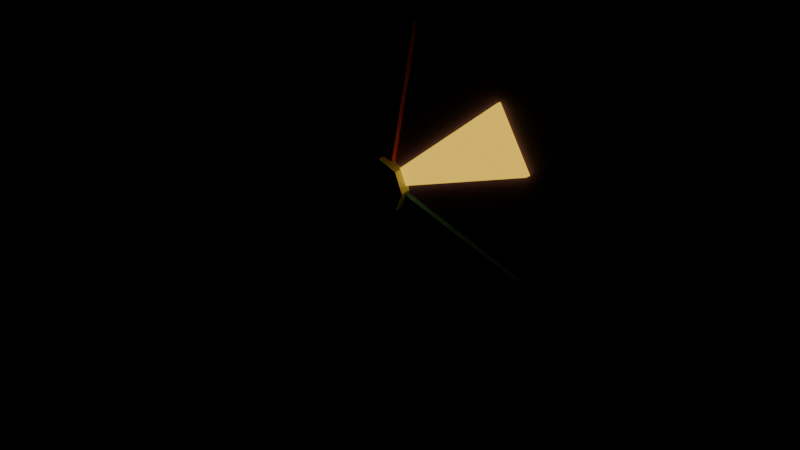 # Source: prize-wheel.blend  (saved by Blender 5.2.45; exported with 4.5.12 LTS)
import bpy
from mathutils import Matrix  # noqa: F401  (used for matrix-valued properties, if any)

bpy.ops.wm.read_factory_settings(use_empty=True)
scene = bpy.context.scene
scene.name = 'Scene'

# ---- collections
col_col_lowpoly = bpy.data.collections.new('COL_LowPoly'); scene.collection.children.link(col_col_lowpoly)

# ---- images (referenced by path relative to the original .blend; pixels are not part of the script)
import os
ASSET_DIR = os.environ.get("B2B_ASSET_DIR", "")  # directory of the original .blend (textures are referenced by path, not embedded)
HERE = os.path.dirname(os.path.abspath(__file__))  # packed textures are extracted next to this script under _unpacked/

def load_image(name, relpath, width, height, colorspace="sRGB"):
    """Load a texture the original file referenced (path relative to the .blend, or extracted next to this script)."""
    p = next((c for c in (os.path.join(HERE, relpath), os.path.join(ASSET_DIR, relpath)) if relpath and os.path.exists(c)), "")
    if p:
        img = bpy.data.images.load(p, check_existing=True)
        img.name = name
    else:  # same state as the original file: an image datablock whose file is absent (Cycles renders it pink)
        img = bpy.data.images.new(name, width, height)
        img.source = "FILE"
        img.filepath = "//" + (relpath or name)
    img.colorspace_settings.name = colorspace
    return img
img_prize_wheel_basecolor = load_image('prize-wheel_BaseColor', '_unpacked/prize-wheel_BaseColor.f2ca0062.png', 128, 48, 'sRGB')
img_prize_wheel_maskmap = load_image('prize-wheel_MaskMap', '_unpacked/prize-wheel_MaskMap.7c11e1c1.png', 128, 48, 'Non-Color')
img_prize_wheel_emission = load_image('prize-wheel_Emission', '_unpacked/prize-wheel_Emission.61d5934b.png', 128, 48, 'sRGB')

# ---- materials (node trees are filled in below, after node groups)
mat_m_prize_wheel = bpy.data.materials.new('M_prize-wheel')

# ---- material node trees
mat_m_prize_wheel.use_nodes = True; mat_m_prize_wheel.node_tree.nodes.clear()
_N = mat_m_prize_wheel.node_tree.nodes; _L = mat_m_prize_wheel.node_tree.links
n0 = _N.new('ShaderNodeBsdfPrincipled'); n0.name = 'Principled BSDF'; n0.location = (-200, 100)
n0.inputs[10].default_value = 0.005
n0.inputs[28].default_value = 1.0
n1 = _N.new('ShaderNodeOutputMaterial'); n1.name = 'Material Output'; n1.location = (200, 100)
n2 = _N.new('ShaderNodeTexImage'); n2.name = 'Image Texture'; n2.location = (0, 0)
n2.image = img_prize_wheel_basecolor
n2.interpolation = 'Closest'
n3 = _N.new('ShaderNodeTexImage'); n3.name = 'Image Texture.001'; n3.location = (0, 0)
n3.image = img_prize_wheel_maskmap
n3.interpolation = 'Closest'
n4 = _N.new('ShaderNodeSeparateColor'); n4.name = 'Separate Color'; n4.location = (0, 0)
n5 = _N.new('ShaderNodeMath'); n5.name = 'Math'; n5.location = (0, 0)
n5.operation = 'SUBTRACT'
n5.inputs[0].default_value = 1.0
n6 = _N.new('ShaderNodeTexImage'); n6.name = 'Image Texture.002'; n6.location = (0, 0)
n6.image = img_prize_wheel_emission
n6.interpolation = 'Closest'
_L.new(n0.outputs[0], n1.inputs[0])
_L.new(n2.outputs[0], n0.inputs[0])
_L.new(n3.outputs[0], n4.inputs[0])
_L.new(n4.outputs[0], n0.inputs[1])
_L.new(n3.outputs[1], n5.inputs[1])
_L.new(n5.outputs[0], n0.inputs[2])
_L.new(n6.outputs[0], n0.inputs[27])
n1.is_active_output = True

# ---- meshes
me_prize_wheel = bpy.data.meshes.new('prize-wheel')
me_prize_wheel.from_pydata([(-0.25, -0.15, 0.0), (0.25, -0.15, 0.0), (0.25, 0.15, 0.0), (-0.25, 0.15, 0.0), (-0.25, -0.15, 0.06), (0.25, -0.15, 0.06), (0.25, 0.15, 0.06), (-0.25, 0.15, 0.06), (-0.04, -0.04, 0.06), (0.04, -0.04, 0.06), (0.04, 0.04, 0.06), (-0.04, 0.04, 0.06), (-0.04, -0.04, 0.4), (0.04, -0.04, 0.4), (0.04, 0.04, 0.4), (-0.04, 0.04, 0.4), (0.36, -0.03, 0.55), (0.3326, -0.03, 0.4122), (0.2546, -0.03, 0.2954), (0.1378, -0.03, 0.2174), (0.0, -0.03, 0.19), (-0.1378, -0.03, 0.2174), (-0.2546, -0.03, 0.2954), (-0.3326, -0.03, 0.4122), (-0.36, -0.03, 0.55), (-0.3326, -0.03, 0.6878), (-0.2546, -0.03, 0.8046), (-0.1378, -0.03, 0.8826), (-5.551e-17, -0.03, 0.91), (0.1378, -0.03, 0.8826), (0.2546, -0.03, 0.8046), (0.3326, -0.03, 0.6878), (0.36, 0.03, 0.55), (0.3326, 0.03, 0.4122), (0.2546, 0.03, 0.2954), (0.1378, 0.03, 0.2174), (0.0, 0.03, 0.19), (-0.1378, 0.03, 0.2174), (-0.2546, 0.03, 0.2954), (-0.3326, 0.03, 0.4122), (-0.36, 0.03, 0.55), (-0.3326, 0.03, 0.6878), (-0.2546, 0.03, 0.8046), (-0.1378, 0.03, 0.8826), (-5.551e-17, 0.03, 0.91), (0.1378, 0.03, 0.8826), (0.2546, 0.03, 0.8046), (0.3326, 0.03, 0.6878), (0.06, -0.04, 0.84), (-0.06, -0.04, 0.84), (-0.06, -0.03, 0.84), (0.06, -0.03, 0.84), (0.009, -0.04, 0.56), (-0.009, -0.04, 0.56), (-0.009, -0.03, 0.56), (0.009, -0.03, 0.56), (0.2811, -0.04, 0.643), (0.2211, -0.04, 0.747), (0.2211, -0.03, 0.747), (0.2811, -0.03, 0.643), (0.01316, -0.04, 0.5472), (0.00416, -0.04, 0.5628), (0.00416, -0.03, 0.5628), (0.01316, -0.03, 0.5472), (0.2211, -0.04, 0.353), (0.2811, -0.04, 0.457), (0.2811, -0.03, 0.457), (0.2211, -0.03, 0.353), (0.00416, -0.04, 0.5372), (0.01316, -0.04, 0.5528), (0.01316, -0.03, 0.5528), (0.00416, -0.03, 0.5372), (-0.06, -0.04, 0.26), (0.06, -0.04, 0.26), (0.06, -0.03, 0.26), (-0.06, -0.03, 0.26), (-0.009, -0.04, 0.54), (0.009, -0.04, 0.54), (0.009, -0.03, 0.54), (-0.009, -0.03, 0.54), (-0.2811, -0.04, 0.457), (-0.2211, -0.04, 0.353), (-0.2211, -0.03, 0.353), (-0.2811, -0.03, 0.457), (-0.01316, -0.04, 0.5528), (-0.00416, -0.04, 0.5372), (-0.00416, -0.03, 0.5372), (-0.01316, -0.03, 0.5528), (-0.2211, -0.04, 0.747), (-0.2811, -0.04, 0.643), (-0.2811, -0.03, 0.643), (-0.2211, -0.03, 0.747), (-0.00416, -0.04, 0.5628), (-0.01316, -0.04, 0.5472), (-0.01316, -0.03, 0.5472), (-0.00416, -0.03, 0.5628), (0.05, -0.055, 0.55), (0.03536, -0.055, 0.5146), (0.0, -0.055, 0.5), (-0.03536, -0.055, 0.5146), (-0.05, -0.055, 0.55), (-0.03536, -0.055, 0.5854), (0.0, -0.055, 0.6), (0.03536, -0.055, 0.5854), (0.05, -0.035, 0.55), (0.03536, -0.035, 0.5146), (0.0, -0.035, 0.5), (-0.03536, -0.035, 0.5146), (-0.05, -0.035, 0.55), (-0.03536, -0.035, 0.5854), (0.0, -0.035, 0.6), (0.03536, -0.035, 0.5854), (-0.03, -0.05, 0.88), (0.03, -0.05, 0.88), (0.03, -0.02, 0.88), (-0.03, -0.02, 0.88), (-0.03, -0.05, 0.91), (0.03, -0.05, 0.91), (0.03, -0.02, 0.91), (-0.03, -0.02, 0.91)], [], [(0, 3, 2, 1), (4, 5, 6, 7), (0, 1, 5, 4), (1, 2, 6, 5), (2, 3, 7, 6), (3, 0, 4, 7), (8, 11, 10, 9), (12, 13, 14, 15), (8, 9, 13, 12), (9, 10, 14, 13), (10, 11, 15, 14), (11, 8, 12, 15), (16, 17, 33, 32), (17, 18, 34, 33), (18, 19, 35, 34), (19, 20, 36, 35), (20, 21, 37, 36), (21, 22, 38, 37), (22, 23, 39, 38), (23, 24, 40, 39), (24, 25, 41, 40), (25, 26, 42, 41), (26, 27, 43, 42), (27, 28, 44, 43), (28, 29, 45, 44), (29, 30, 46, 45), (30, 31, 47, 46), (31, 16, 32, 47), (31, 30, 29, 28, 27, 26, 25, 24, 23, 22, 21, 20, 19, 18, 17, 16), (32, 33, 34, 35, 36, 37, 38, 39, 40, 41, 42, 43, 44, 45, 46, 47), (48, 51, 50, 49), (52, 53, 54, 55), (48, 49, 53, 52), (49, 50, 54, 53), (50, 51, 55, 54), (51, 48, 52, 55), (56, 59, 58, 57), (60, 61, 62, 63), (56, 57, 61, 60), (57, 58, 62, 61), (58, 59, 63, 62), (59, 56, 60, 63), (64, 67, 66, 65), (68, 69, 70, 71), (64, 65, 69, 68), (65, 66, 70, 69), (66, 67, 71, 70), (67, 64, 68, 71), (72, 75, 74, 73), (76, 77, 78, 79), (72, 73, 77, 76), (73, 74, 78, 77), (74, 75, 79, 78), (75, 72, 76, 79), (80, 83, 82, 81), (84, 85, 86, 87), (80, 81, 85, 84), (81, 82, 86, 85), (82, 83, 87, 86), (83, 80, 84, 87), (88, 91, 90, 89), (92, 93, 94, 95), (88, 89, 93, 92), (89, 90, 94, 93), (90, 91, 95, 94), (91, 88, 92, 95), (96, 97, 105, 104), (97, 98, 106, 105), (98, 99, 107, 106), (99, 100, 108, 107), (100, 101, 109, 108), (101, 102, 110, 109), (102, 103, 111, 110), (103, 96, 104, 111), (103, 102, 101, 100, 99, 98, 97, 96), (104, 105, 106, 107, 108, 109, 110, 111), (112, 115, 114, 113), (116, 117, 118, 119), (112, 113, 117, 116), (113, 114, 118, 117), (114, 115, 119, 118), (115, 112, 116, 119)])
_uv = me_prize_wheel.uv_layers.new(name='UVMap')
_uv.uv.foreach_set('vector', [0.0625, 0.5, 0.0625, 0.5, 0.0625, 0.5, 0.0625, 0.5, 0.0625, 0.5, 0.0625, 0.5, 0.0625, 0.5, 0.0625, 0.5, 0.0625, 0.5, 0.0625, 0.5, 0.0625, 0.5, 0.0625, 0.5, 0.0625, 0.5, 0.0625, 0.5, 0.0625, 0.5, 0.0625, 0.5, 0.0625, 0.5, 0.0625, 0.5, 0.0625, 0.5, 0.0625, 0.5, 0.0625, 0.5, 0.0625, 0.5, 0.0625, 0.5, 0.0625, 0.5, 0.3125, 0.1667, 0.3125, 0.1667, 0.3125, 0.1667, 0.3125, 0.1667, 0.3125, 0.1667, 0.3125, 0.1667, 0.3125, 0.1667, 0.3125, 0.1667, 0.3125, 0.1667, 0.3125, 0.1667, 0.3125, 0.1667, 0.3125, 0.1667, 0.3125, 0.1667, 0.3125, 0.1667, 0.3125, 0.1667, 0.3125, 0.1667, 0.3125, 0.1667, 0.3125, 0.1667, 0.3125, 0.1667, 0.3125, 0.1667, 0.3125, 0.1667, 0.3125, 0.1667, 0.3125, 0.1667, 0.3125, 0.1667, 0.8125, 0.8333, 0.8125, 0.8333, 0.8125, 0.8333, 0.8125, 0.8333, 0.8125, 0.8333, 0.8125, 0.8333, 0.8125, 0.8333, 0.8125, 0.8333, 0.8125, 0.8333, 0.8125, 0.8333, 0.8125, 0.8333, 0.8125, 0.8333, 0.8125, 0.8333, 0.8125, 0.8333, 0.8125, 0.8333, 0.8125, 0.8333, 0.8125, 0.8333, 0.8125, 0.8333, 0.8125, 0.8333, 0.8125, 0.8333, 0.8125, 0.8333, 0.8125, 0.8333, 0.8125, 0.8333, 0.8125, 0.8333, 0.8125, 0.8333, 0.8125, 0.8333, 0.8125, 0.8333, 0.8125, 0.8333, 0.8125, 0.8333, 0.8125, 0.8333, 0.8125, 0.8333, 0.8125, 0.8333, 0.8125, 0.8333, 0.8125, 0.8333, 0.8125, 0.8333, 0.8125, 0.8333, 0.8125, 0.8333, 0.8125, 0.8333, 0.8125, 0.8333, 0.8125, 0.8333, 0.8125, 0.8333, 0.8125, 0.8333, 0.8125, 0.8333, 0.8125, 0.8333, 0.8125, 0.8333, 0.8125, 0.8333, 0.8125, 0.8333, 0.8125, 0.8333, 0.8125, 0.8333, 0.8125, 0.8333, 0.8125, 0.8333, 0.8125, 0.8333, 0.8125, 0.8333, 0.8125, 0.8333, 0.8125, 0.8333, 0.8125, 0.8333, 0.8125, 0.8333, 0.8125, 0.8333, 0.8125, 0.8333, 0.8125, 0.8333, 0.8125, 0.8333, 0.8125, 0.8333, 0.8125, 0.8333, 0.8125, 0.8333, 0.8125, 0.8333, 0.8125, 0.8333, 0.8125, 0.8333, 0.8125, 0.8333, 0.8125, 0.8333, 0.8125, 0.8333, 0.8125, 0.8333, 0.8125, 0.8333, 0.8125, 0.8333, 0.8125, 0.8333, 0.8125, 0.8333, 0.8125, 0.8333, 0.8125, 0.8333, 0.8125, 0.8333, 0.8125, 0.8333, 0.8125, 0.8333, 0.8125, 0.8333, 0.8125, 0.8333, 0.8125, 0.8333, 0.8125, 0.8333, 0.8125, 0.8333, 0.8125, 0.8333, 0.8125, 0.8333, 0.8125, 0.8333, 0.8125, 0.8333, 0.8125, 0.8333, 0.8125, 0.8333, 0.8125, 0.8333, 0.8125, 0.8333, 0.8125, 0.8333, 0.8125, 0.8333, 0.8125, 0.8333, 0.4375, 0.5, 0.4375, 0.5, 0.4375, 0.5, 0.4375, 0.5, 0.4375, 0.5, 0.4375, 0.5, 0.4375, 0.5, 0.4375, 0.5, 0.4375, 0.5, 0.4375, 0.5, 0.4375, 0.5, 0.4375, 0.5, 0.4375, 0.5, 0.4375, 0.5, 0.4375, 0.5, 0.4375, 0.5, 0.4375, 0.5, 0.4375, 0.5, 0.4375, 0.5, 0.4375, 0.5, 0.4375, 0.5, 0.4375, 0.5, 0.4375, 0.5, 0.4375, 0.5, 0.3125, 0.5, 0.3125, 0.5, 0.3125, 0.5, 0.3125, 0.5, 0.3125, 0.5, 0.3125, 0.5, 0.3125, 0.5, 0.3125, 0.5, 0.3125, 0.5, 0.3125, 0.5, 0.3125, 0.5, 0.3125, 0.5, 0.3125, 0.5, 0.3125, 0.5, 0.3125, 0.5, 0.3125, 0.5, 0.3125, 0.5, 0.3125, 0.5, 0.3125, 0.5, 0.3125, 0.5, 0.3125, 0.5, 0.3125, 0.5, 0.3125, 0.5, 0.3125, 0.5, 0.8125, 0.5, 0.8125, 0.5, 0.8125, 0.5, 0.8125, 0.5, 0.8125, 0.5, 0.8125, 0.5, 0.8125, 0.5, 0.8125, 0.5, 0.8125, 0.5, 0.8125, 0.5, 0.8125, 0.5, 0.8125, 0.5, 0.8125, 0.5, 0.8125, 0.5, 0.8125, 0.5, 0.8125, 0.5, 0.8125, 0.5, 0.8125, 0.5, 0.8125, 0.5, 0.8125, 0.5, 0.8125, 0.5, 0.8125, 0.5, 0.8125, 0.5, 0.8125, 0.5, 0.6875, 0.5, 0.6875, 0.5, 0.6875, 0.5, 0.6875, 0.5, 0.6875, 0.5, 0.6875, 0.5, 0.6875, 0.5, 0.6875, 0.5, 0.6875, 0.5, 0.6875, 0.5, 0.6875, 0.5, 0.6875, 0.5, 0.6875, 0.5, 0.6875, 0.5, 0.6875, 0.5, 0.6875, 0.5, 0.6875, 0.5, 0.6875, 0.5, 0.6875, 0.5, 0.6875, 0.5, 0.6875, 0.5, 0.6875, 0.5, 0.6875, 0.5, 0.6875, 0.5, 0.9375, 0.5, 0.9375, 0.5, 0.9375, 0.5, 0.9375, 0.5, 0.9375, 0.5, 0.9375, 0.5, 0.9375, 0.5, 0.9375, 0.5, 0.9375, 0.5, 0.9375, 0.5, 0.9375, 0.5, 0.9375, 0.5, 0.9375, 0.5, 0.9375, 0.5, 0.9375, 0.5, 0.9375, 0.5, 0.9375, 0.5, 0.9375, 0.5, 0.9375, 0.5, 0.9375, 0.5, 0.9375, 0.5, 0.9375, 0.5, 0.9375, 0.5, 0.9375, 0.5, 0.5625, 0.5, 0.5625, 0.5, 0.5625, 0.5, 0.5625, 0.5, 0.5625, 0.5, 0.5625, 0.5, 0.5625, 0.5, 0.5625, 0.5, 0.5625, 0.5, 0.5625, 0.5, 0.5625, 0.5, 0.5625, 0.5, 0.5625, 0.5, 0.5625, 0.5, 0.5625, 0.5, 0.5625, 0.5, 0.5625, 0.5, 0.5625, 0.5, 0.5625, 0.5, 0.5625, 0.5, 0.5625, 0.5, 0.5625, 0.5, 0.5625, 0.5, 0.5625, 0.5, 0.0625, 0.1667, 0.0625, 0.1667, 0.0625, 0.1667, 0.0625, 0.1667, 0.0625, 0.1667, 0.0625, 0.1667, 0.0625, 0.1667, 0.0625, 0.1667, 0.0625, 0.1667, 0.0625, 0.1667, 0.0625, 0.1667, 0.0625, 0.1667, 0.0625, 0.1667, 0.0625, 0.1667, 0.0625, 0.1667, 0.0625, 0.1667, 0.0625, 0.1667, 0.0625, 0.1667, 0.0625, 0.1667, 0.0625, 0.1667, 0.0625, 0.1667, 0.0625, 0.1667, 0.0625, 0.1667, 0.0625, 0.1667, 0.0625, 0.1667, 0.0625, 0.1667, 0.0625, 0.1667, 0.0625, 0.1667, 0.0625, 0.1667, 0.0625, 0.1667, 0.0625, 0.1667, 0.0625, 0.1667, 0.0625, 0.1667, 0.0625, 0.1667, 0.0625, 0.1667, 0.0625, 0.1667, 0.0625, 0.1667, 0.0625, 0.1667, 0.0625, 0.1667, 0.0625, 0.1667, 0.0625, 0.1667, 0.0625, 0.1667, 0.0625, 0.1667, 0.0625, 0.1667, 0.0625, 0.1667, 0.0625, 0.1667, 0.0625, 0.1667, 0.0625, 0.1667, 0.0625, 0.5, 0.0625, 0.5, 0.0625, 0.5, 0.0625, 0.5, 0.0625, 0.5, 0.0625, 0.5, 0.0625, 0.5, 0.0625, 0.5, 0.0625, 0.5, 0.0625, 0.5, 0.0625, 0.5, 0.0625, 0.5, 0.0625, 0.5, 0.0625, 0.5, 0.0625, 0.5, 0.0625, 0.5, 0.0625, 0.5, 0.0625, 0.5, 0.0625, 0.5, 0.0625, 0.5, 0.0625, 0.5, 0.0625, 0.5, 0.0625, 0.5, 0.0625, 0.5])
me_prize_wheel.materials.append(mat_m_prize_wheel)
me_prize_wheel.update()

# ---- objects
ob_prize_wheel = bpy.data.objects.new('prize-wheel', me_prize_wheel)

# ---- transforms, parenting, visibility, modifiers, constraints
ob_prize_wheel.location = (0.0, 0.0, 0.0)

# ---- collection membership
col_col_lowpoly.objects.link(ob_prize_wheel)

# ---- scene / render settings (as saved in the file)
scene.frame_start = 1; scene.frame_end = 250; scene.frame_set(1)
scene.render.engine = 'BLENDER_EEVEE_NEXT'
scene.render.bake_bias = 0.0
scene.render.bake_samples = 0
scene.render.compositor_device = 'GPU'
scene.eevee.use_volume_custom_range = False
scene.eevee.fast_gi_thickness_near = 0.1
scene.eevee.fast_gi_thickness_far = 0.0
scene.eevee.ray_tracing_options.screen_trace_thickness = 0.1
bpy.context.view_layer.update()

# ---- added for rendering (the .blend has no active camera): camera
cam_auto = bpy.data.cameras.new('AutoCamera')
cam_auto.lens = 50.0
cam_auto.sensor_width = 36.0
cam_auto.clip_end = 1000.0
ob_auto_camera = bpy.data.objects.new('AutoCamera', cam_auto)
scene.collection.objects.link(ob_auto_camera)
ob_auto_camera.location = (1.10892, -1.3307, 1.34214)
ob_auto_camera.rotation_euler = (1.09748, -7.21219e-08, 0.694738)
scene.camera = ob_auto_camera
bpy.context.view_layer.update()
